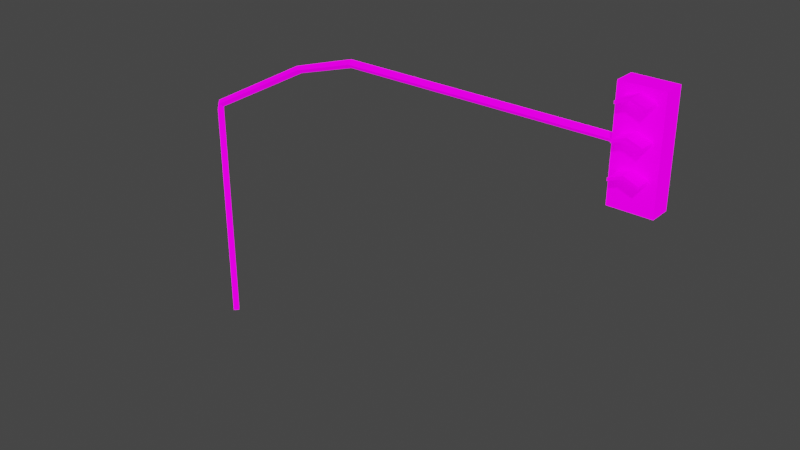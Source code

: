 # Source: Semaforo.blend  (saved by Blender 2.93.21; exported with 4.5.12 LTS)
import bpy
from mathutils import Matrix  # noqa: F401  (used for matrix-valued properties, if any)

bpy.ops.wm.read_factory_settings(use_empty=True)
scene = bpy.context.scene
scene.name = 'Scene'

# ---- collections
col_collection = bpy.data.collections.new('Collection'); scene.collection.children.link(col_collection)

# ---- images (referenced by path relative to the original .blend; pixels are not part of the script)
import os
ASSET_DIR = os.environ.get("B2B_ASSET_DIR", "")  # directory of the original .blend (textures are referenced by path, not embedded)
HERE = os.path.dirname(os.path.abspath(__file__))  # packed textures are extracted next to this script under _unpacked/

def load_image(name, relpath, width, height, colorspace="sRGB"):
    """Load a texture the original file referenced (path relative to the .blend, or extracted next to this script)."""
    p = next((c for c in (os.path.join(HERE, relpath), os.path.join(ASSET_DIR, relpath)) if relpath and os.path.exists(c)), "")
    if p:
        img = bpy.data.images.load(p, check_existing=True)
        img.name = name
    else:  # same state as the original file: an image datablock whose file is absent (Cycles renders it pink)
        img = bpy.data.images.new(name, width, height)
        img.source = "FILE"
        img.filepath = "//" + (relpath or name)
    img.colorspace_settings.name = colorspace
    return img
img_semaforo_png = load_image('Semaforo.png', 'Semaforo.png', 1024, 1024, 'sRGB')
img_semaforo_emission_png = load_image('Semaforo_emission.png', 'Semaforo_emission.png', 1024, 1024, 'sRGB')

# ---- materials (node trees are filled in below, after node groups)
mat_semaforo = bpy.data.materials.new('Semaforo')
mat_semaforo.use_transparent_shadow = False

# ---- material node trees
mat_semaforo.use_nodes = True; mat_semaforo.node_tree.nodes.clear()
_N = mat_semaforo.node_tree.nodes; _L = mat_semaforo.node_tree.links
n0 = _N.new('ShaderNodeBsdfPrincipled'); n0.name = 'Principled BSDF'; n0.location = (10, 300)
n0.distribution = 'GGX'
n0.subsurface_method = 'BURLEY'
n0.inputs[2].default_value = 1.0
n0.inputs[3].default_value = 1.45
n0.inputs[13].default_value = 0.0
n0.inputs[28].default_value = 1.0
n1 = _N.new('ShaderNodeOutputMaterial'); n1.name = 'Material Output'; n1.location = (300, 300)
n2 = _N.new('ShaderNodeTexImage'); n2.name = 'Image Texture'; n2.location = (-420, 180)
n2.image = img_semaforo_png
n2.interpolation = 'Closest'
n3 = _N.new('ShaderNodeTexImage'); n3.name = 'Image Texture.001'; n3.location = (-420, -140)
n3.image = img_semaforo_emission_png
n3.interpolation = 'Closest'
_L.new(n0.outputs[0], n1.inputs[0])
_L.new(n2.outputs[0], n0.inputs[0])
_L.new(n3.outputs[0], n0.inputs[27])
n1.is_active_output = True

# ---- world
world_world = bpy.data.worlds.new('World'); scene.world = world_world
world_world.use_nodes = True; world_world.node_tree.nodes.clear()
_N = world_world.node_tree.nodes; _L = world_world.node_tree.links
n0 = _N.new('ShaderNodeOutputWorld'); n0.name = 'World Output'; n0.location = (300, 300)
n1 = _N.new('ShaderNodeBackground'); n1.name = 'Background'; n1.location = (10, 300)
n1.inputs[0].default_value = (0.05088, 0.05088, 0.05088, 1.0)
_L.new(n1.outputs[0], n0.inputs[0])
n0.is_active_output = True
world_world.color = (0.05088, 0.05088, 0.05088)
world_world.use_sun_shadow = False
world_world.sun_shadow_jitter_overblur = 0.0

# ---- meshes
me_cube = bpy.data.meshes.new('Cube')
me_cube.from_pydata([(0.02716, 0.08, 4.817), (2.273, 0.08, 6.023), (0.08372, -1.512e-07, 4.761), (2.329, -1.197e-07, 5.966), (0.02716, -0.08, 4.817), (2.273, -0.08, 6.023), (-0.02941, -1.664e-07, 4.874), (2.216, -1.349e-07, 6.079), (3.57, 0.08, 6.42), (3.57, 0.0, 6.34), (3.57, -0.08, 6.42), (3.57, 0.0, 6.5), (4.5, 0.08, 6.42), (4.5, 0.0, 6.34), (4.5, -0.08, 6.42), (4.5, 0.0, 6.5), (0.0, 0.08, 4.7), (0.08, 0.0, 4.7), (0.0, -0.08, 4.7), (-0.08, 0.0, 4.7), (0.0, 0.08, -4.768e-07), (0.08, 0.0, -4.768e-07), (0.0, -0.08, -4.768e-07), (-0.08, 0.0, -4.768e-07), (9.5, 0.08, 6.42), (9.5, 0.0, 6.34), (9.5, -0.08, 6.42), (9.5, 0.0, 6.5)], [], [(0, 1, 3, 2), (2, 3, 5, 4), (3, 1, 8, 9), (4, 5, 7, 6), (6, 7, 1, 0), (0, 2, 17, 16), (9, 8, 12, 13), (7, 5, 10, 11), (1, 7, 11, 8), (5, 3, 9, 10), (8, 11, 15, 12), (10, 9, 13, 14), (11, 10, 14, 15), (18, 19, 23, 22), (4, 6, 19, 18), (6, 0, 16, 19), (2, 4, 18, 17), (16, 17, 21, 20), (19, 16, 20, 23), (17, 18, 22, 21), (25, 24, 27, 26)])
_uv = me_cube.uv_layers.new(name='UVMap')
_uv.uv.foreach_set('vector', [0.1875, 0.5625, 0.1875, 0.7656, 0.1719, 0.7656, 0.1719, 0.5625, 0.1719, 0.5625, 0.1719, 0.7656, 0.1562, 0.7656, 0.1562, 0.5625, 0.1719, 0.7656, 0.1875, 0.7656, 0.1875, 0.8906, 0.1719, 0.8906, 0.1562, 0.5625, 0.1562, 0.7656, 0.1406, 0.7656, 0.1406, 0.5625, 0.2031, 0.5625, 0.2031, 0.7656, 0.1875, 0.7656, 0.1875, 0.5625, 0.1875, 0.5625, 0.1719, 0.5625, 0.1719, 0.5469, 0.1875, 0.5469, 0.1719, 0.8906, 0.1875, 0.8906, 0.1875, 1.0, 0.1719, 1.0, 0.1406, 0.7656, 0.1562, 0.7656, 0.1562, 0.8906, 0.1406, 0.8906, 0.1875, 0.7656, 0.2031, 0.7656, 0.2031, 0.8906, 0.1875, 0.8906, 0.1562, 0.7656, 0.1719, 0.7656, 0.1719, 0.8906, 0.1562, 0.8906, 0.1875, 0.8906, 0.2031, 0.8906, 0.2031, 1.0, 0.1875, 1.0, 0.1562, 0.8906, 0.1719, 0.8906, 0.1719, 1.0, 0.1562, 1.0, 0.1406, 0.8906, 0.1562, 0.8906, 0.1562, 1.0, 0.1406, 1.0, 0.1562, 0.5469, 0.1406, 0.5469, 0.1406, 0.0, 0.1562, 0.0, 0.1562, 0.5625, 0.1406, 0.5625, 0.1406, 0.5469, 0.1562, 0.5469, 0.2031, 0.5625, 0.1875, 0.5625, 0.1875, 0.5469, 0.2031, 0.5469, 0.1719, 0.5625, 0.1562, 0.5625, 0.1562, 0.5469, 0.1719, 0.5469, 0.1875, 0.5469, 0.1719, 0.5469, 0.1719, 0.0, 0.1875, 0.0, 0.2031, 0.5469, 0.1875, 0.5469, 0.1875, 0.0, 0.2031, 0.0, 0.1719, 0.5469, 0.1562, 0.5469, 0.1562, 0.0, 0.1719, 0.0, 0.2188, 0.9844, 0.2188, 1.0, 0.2031, 1.0, 0.2031, 0.9844])
me_cube.materials.append(mat_semaforo)
me_cube.use_remesh_fix_poles = True
me_cube.use_remesh_preserve_attributes = False
me_cube.update()
me_cube_002 = bpy.data.meshes.new('Cube.002')
me_cube_002.from_pydata([(4.5, 0.08, 6.42), (4.5, 0.0, 6.34), (4.5, -0.08, 6.42), (4.5, 0.0, 6.5), (9.5, 0.08, 6.42), (9.5, 0.0, 6.34), (9.5, -0.08, 6.42), (9.5, 0.0, 6.5)], [], [(3, 2, 6, 7), (1, 0, 4, 5), (0, 3, 7, 4), (2, 1, 5, 6)])
_uv = me_cube_002.uv_layers.new(name='UVMap')
_uv.uv.foreach_set('vector', [0.1406, 0.0, 0.1562, 0.0, 0.1562, 0.5469, 0.1406, 0.5469, 0.1719, 0.0, 0.1875, 0.0, 0.1875, 0.5469, 0.1719, 0.5469, 0.1875, 0.0, 0.2031, 0.0, 0.2031, 0.5469, 0.1875, 0.5469, 0.1562, 0.0, 0.1719, 0.0, 0.1719, 0.5469, 0.1562, 0.5469])
me_cube_002.materials.append(mat_semaforo)
me_cube_002.use_remesh_fix_poles = True
me_cube_002.use_remesh_preserve_attributes = False
me_cube_002.update()
me_cube_003 = bpy.data.meshes.new('Cube.003')
me_cube_003.from_pydata([(-0.4, -0.2, -1.0), (-0.4, -0.2, 1.0), (-0.4, 0.2, -1.0), (-0.4, 0.2, 1.0), (0.4, -0.2, -1.0), (0.4, -0.2, 1.0), (0.4, 0.2, -1.0), (0.4, 0.2, 1.0), (0.0, -0.2, 0.9), (0.0, -0.5, 0.9), (0.2598, -0.2, 0.8), (0.2598, -0.5, 0.8), (-0.2598, -0.2, 0.8), (-0.2598, -0.5, 0.8), (0.0, -0.2, 0.85), (0.0, -0.5, 0.85), (0.2598, -0.2, 0.75), (0.2598, -0.5, 0.75), (-0.2598, -0.2, 0.75), (-0.2598, -0.5, 0.75), (0.0, -0.2, 0.3), (0.0, -0.5, 0.3), (0.2598, -0.2, 0.2), (0.2598, -0.5, 0.2), (-0.2598, -0.2, 0.2), (-0.2598, -0.5, 0.2), (0.0, -0.2, 0.25), (0.0, -0.5, 0.25), (0.2598, -0.2, 0.15), (0.2598, -0.5, 0.15), (-0.2598, -0.2, 0.15), (-0.2598, -0.5, 0.15), (-0.2598, -0.5, -0.45), (-0.2598, -0.2, -0.45), (0.2598, -0.5, -0.45), (0.2598, -0.2, -0.45), (0.0, -0.5, -0.35), (0.0, -0.2, -0.35), (-0.2598, -0.5, -0.4), (-0.2598, -0.2, -0.4), (0.2598, -0.5, -0.4), (0.2598, -0.2, -0.4), (0.0, -0.5, -0.3), (0.0, -0.2, -0.3)], [], [(0, 1, 3, 2), (2, 3, 7, 6), (6, 7, 5, 4), (4, 5, 1, 0), (2, 6, 4, 0), (7, 3, 1, 5), (8, 9, 11, 10), (16, 10, 11, 17), (17, 11, 9, 13, 19, 15), (13, 12, 18, 19), (12, 13, 9, 8), (20, 21, 23, 22), (17, 15, 14, 16), (18, 14, 15, 19), (29, 23, 21, 25, 31, 27), (30, 26, 27, 31), (24, 25, 21, 20), (28, 22, 23, 29), (29, 27, 26, 28), (25, 24, 30, 31), (34, 36, 37, 35), (38, 39, 33, 32), (39, 38, 42, 43), (34, 40, 42, 38, 32, 36), (33, 37, 36, 32), (43, 42, 40, 41), (35, 41, 40, 34)])
_uv = me_cube_003.uv_layers.new(name='UVMap')
_uv.uv.foreach_set('vector', [0.9844, 0.5781, 0.9844, 0.9375, 0.9219, 0.9375, 0.9219, 0.5781, 0.9219, 0.5781, 0.9219, 0.9375, 0.7656, 0.9375, 0.7656, 0.5781, 0.7656, 0.5781, 0.7656, 0.9375, 0.7031, 0.9375, 0.7031, 0.5781, 0.7031, 0.5781, 0.7031, 0.9375, 0.5625, 0.9375, 0.5625, 0.5781, 0.5625, 0.5, 0.7031, 0.5, 0.7031, 0.5781, 0.5625, 0.5781, 0.7031, 1.0, 0.5625, 1.0, 0.5625, 0.9375, 0.7031, 0.9375, 0.5625, 0.3594, 0.6406, 0.3594, 0.6406, 0.4531, 0.5625, 0.4531, 0.5625, 0.4688, 0.5625, 0.4531, 0.6406, 0.4531, 0.6406, 0.4688, 0.6562, 0.4531, 0.6406, 0.4531, 0.6406, 0.3594, 0.6406, 0.2656, 0.6562, 0.2656, 0.6562, 0.3594, 0.6406, 0.2656, 0.5625, 0.2656, 0.5625, 0.25, 0.6406, 0.25, 0.5625, 0.2656, 0.6406, 0.2656, 0.6406, 0.3594, 0.5625, 0.3594, 0.5625, 0.3594, 0.6406, 0.3594, 0.6406, 0.4531, 0.5625, 0.4531, 0.6562, 0.4531, 0.6562, 0.3594, 0.75, 0.3594, 0.75, 0.4531, 0.75, 0.2656, 0.75, 0.3594, 0.6562, 0.3594, 0.6562, 0.2656, 0.6562, 0.4531, 0.6406, 0.4531, 0.6406, 0.3594, 0.6406, 0.2656, 0.6562, 0.2656, 0.6562, 0.3594, 0.75, 0.2656, 0.75, 0.3594, 0.6562, 0.3594, 0.6562, 0.2656, 0.5625, 0.2656, 0.6406, 0.2656, 0.6406, 0.3594, 0.5625, 0.3594, 0.5625, 0.4688, 0.5625, 0.4531, 0.6406, 0.4531, 0.6406, 0.4688, 0.6562, 0.4531, 0.6562, 0.3594, 0.75, 0.3594, 0.75, 0.4531, 0.6406, 0.2656, 0.5625, 0.2656, 0.5625, 0.25, 0.6406, 0.25, 0.6562, 0.4531, 0.6562, 0.3594, 0.75, 0.3594, 0.75, 0.4531, 0.6406, 0.2656, 0.5625, 0.2656, 0.5625, 0.25, 0.6406, 0.25, 0.5625, 0.2656, 0.6406, 0.2656, 0.6406, 0.3594, 0.5625, 0.3594, 0.6562, 0.4531, 0.6406, 0.4531, 0.6406, 0.3594, 0.6406, 0.2656, 0.6562, 0.2656, 0.6562, 0.3594, 0.75, 0.2656, 0.75, 0.3594, 0.6562, 0.3594, 0.6562, 0.2656, 0.5625, 0.3594, 0.6406, 0.3594, 0.6406, 0.4531, 0.5625, 0.4531, 0.5625, 0.4688, 0.5625, 0.4531, 0.6406, 0.4531, 0.6406, 0.4688])
me_cube_003.materials.append(mat_semaforo)
me_cube_003.use_remesh_fix_poles = True
me_cube_003.use_remesh_preserve_attributes = False
me_cube_003.update()

# ---- objects
ob_semaforobase = bpy.data.objects.new('SemaforoBase', me_cube)
ob_semaforosuporte = bpy.data.objects.new('SemaforoSuporte', me_cube_002)
ob_semaforocorpo = bpy.data.objects.new('SemaforoCorpo', me_cube_003)

# ---- transforms, parenting, visibility, modifiers, constraints
ob_semaforobase.location = (0.0, 0.0, 0.0)
ob_semaforosuporte.parent = ob_semaforobase
ob_semaforosuporte.matrix_parent_inverse = Matrix(((1.0, -0.0, 0.0, 14.5), (-0.0, 1.0, -0.0, 3.5), (-0.0, 0.0, 1.0, -0.0), (-0.0, 0.0, -0.0, 1.0)))
ob_semaforosuporte.location = (-14.5, -3.5, 0.0)
ob_semaforocorpo.parent = ob_semaforobase
ob_semaforocorpo.matrix_parent_inverse = Matrix(((1.0, -0.0, 0.0, 14.5), (-0.0, 1.0, -0.0, 3.5), (-0.0, 0.0, 1.0, -0.0), (-0.0, 0.0, -0.0, 1.0)))
ob_semaforocorpo.location = (-5.2, -3.5, 6.4)

# ---- collection membership
col_collection.objects.link(ob_semaforobase)
col_collection.objects.link(ob_semaforosuporte)
col_collection.objects.link(ob_semaforocorpo)

# ---- scene / render settings (as saved in the file)
scene.frame_start = 1; scene.frame_end = 250; scene.frame_set(1)
scene.render.engine = 'BLENDER_EEVEE_NEXT'
scene.cycles.use_denoising = False
scene.cycles.samples = 128
scene.cycles.sampling_pattern = 'TABULATED_SOBOL'
scene.cycles.use_adaptive_sampling = False
scene.cycles.use_light_tree = False
scene.view_settings.view_transform = 'Filmic'
bpy.context.view_layer.update()

# ---- added for rendering (the .blend has no active camera and no usable light): camera, sun
cam_auto = bpy.data.cameras.new('AutoCamera')
cam_auto.lens = 50.0
cam_auto.sensor_width = 36.0
cam_auto.clip_end = 1000.0
ob_auto_camera = bpy.data.objects.new('AutoCamera', cam_auto)
scene.collection.objects.link(ob_auto_camera)
ob_auto_camera.location = (16.1755, -13.7886, 12.7924)
ob_auto_camera.rotation_euler = (1.09748, -7.21219e-08, 0.694738)
scene.camera = ob_auto_camera
light_auto_sun = bpy.data.lights.new('AutoSun', 'SUN')
light_auto_sun.energy = 3.0
light_auto_sun.angle = 0.0523599
ob_auto_sun = bpy.data.objects.new('AutoSun', light_auto_sun)
scene.collection.objects.link(ob_auto_sun)
ob_auto_sun.rotation_euler = (0.872665, 0.174533, 0.523599)
bpy.context.view_layer.update()
